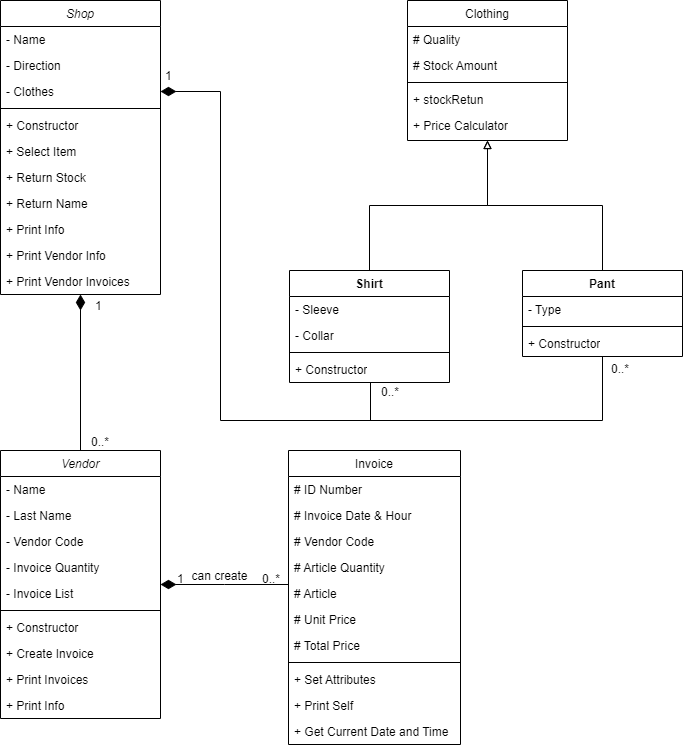

The diagram above was exported from draw.io. Its source (the exported page's mxGraphModel, read from the mxfile embedded in the PNG):
<mxGraphModel dx="833" dy="492" grid="1" gridSize="10" guides="1" tooltips="1" connect="1" arrows="1" fold="1" page="1" pageScale="1" pageWidth="827" pageHeight="1169" math="0" shadow="0">
  <root>
    <mxCell id="WIyWlLk6GJQsqaUBKTNV-0" />
    <mxCell id="WIyWlLk6GJQsqaUBKTNV-1" parent="WIyWlLk6GJQsqaUBKTNV-0" />
    <mxCell id="zkfFHV4jXpPFQw0GAbJ--0" value="Vendor" style="swimlane;fontStyle=2;align=center;verticalAlign=top;childLayout=stackLayout;horizontal=1;startSize=26;horizontalStack=0;resizeParent=1;resizeLast=0;collapsible=1;marginBottom=0;rounded=0;shadow=0;strokeWidth=1;" parent="WIyWlLk6GJQsqaUBKTNV-1" vertex="1">
      <mxGeometry x="140" y="560" width="160" height="268" as="geometry">
        <mxRectangle x="230" y="140" width="160" height="26" as="alternateBounds" />
      </mxGeometry>
    </mxCell>
    <mxCell id="zkfFHV4jXpPFQw0GAbJ--1" value="- Name" style="text;align=left;verticalAlign=top;spacingLeft=4;spacingRight=4;overflow=hidden;rotatable=0;points=[[0,0.5],[1,0.5]];portConstraint=eastwest;" parent="zkfFHV4jXpPFQw0GAbJ--0" vertex="1">
      <mxGeometry y="26" width="160" height="26" as="geometry" />
    </mxCell>
    <mxCell id="zkfFHV4jXpPFQw0GAbJ--2" value="- Last Name" style="text;align=left;verticalAlign=top;spacingLeft=4;spacingRight=4;overflow=hidden;rotatable=0;points=[[0,0.5],[1,0.5]];portConstraint=eastwest;rounded=0;shadow=0;html=0;" parent="zkfFHV4jXpPFQw0GAbJ--0" vertex="1">
      <mxGeometry y="52" width="160" height="26" as="geometry" />
    </mxCell>
    <mxCell id="zkfFHV4jXpPFQw0GAbJ--3" value="- Vendor Code" style="text;align=left;verticalAlign=top;spacingLeft=4;spacingRight=4;overflow=hidden;rotatable=0;points=[[0,0.5],[1,0.5]];portConstraint=eastwest;rounded=0;shadow=0;html=0;" parent="zkfFHV4jXpPFQw0GAbJ--0" vertex="1">
      <mxGeometry y="78" width="160" height="26" as="geometry" />
    </mxCell>
    <mxCell id="YVzF_1nO1fn67PjXUUFJ-3" value="- Invoice Quantity" style="text;align=left;verticalAlign=top;spacingLeft=4;spacingRight=4;overflow=hidden;rotatable=0;points=[[0,0.5],[1,0.5]];portConstraint=eastwest;rounded=0;shadow=0;html=0;" parent="zkfFHV4jXpPFQw0GAbJ--0" vertex="1">
      <mxGeometry y="104" width="160" height="26" as="geometry" />
    </mxCell>
    <mxCell id="YVzF_1nO1fn67PjXUUFJ-2" value="- Invoice List" style="text;align=left;verticalAlign=top;spacingLeft=4;spacingRight=4;overflow=hidden;rotatable=0;points=[[0,0.5],[1,0.5]];portConstraint=eastwest;rounded=0;shadow=0;html=0;" parent="zkfFHV4jXpPFQw0GAbJ--0" vertex="1">
      <mxGeometry y="130" width="160" height="26" as="geometry" />
    </mxCell>
    <mxCell id="zkfFHV4jXpPFQw0GAbJ--4" value="" style="line;html=1;strokeWidth=1;align=left;verticalAlign=middle;spacingTop=-1;spacingLeft=3;spacingRight=3;rotatable=0;labelPosition=right;points=[];portConstraint=eastwest;" parent="zkfFHV4jXpPFQw0GAbJ--0" vertex="1">
      <mxGeometry y="156" width="160" height="8" as="geometry" />
    </mxCell>
    <mxCell id="zV0Fh2VEqelZGE8_6gUF-6" value="+ Constructor" style="text;align=left;verticalAlign=top;spacingLeft=4;spacingRight=4;overflow=hidden;rotatable=0;points=[[0,0.5],[1,0.5]];portConstraint=eastwest;" parent="zkfFHV4jXpPFQw0GAbJ--0" vertex="1">
      <mxGeometry y="164" width="160" height="26" as="geometry" />
    </mxCell>
    <mxCell id="zkfFHV4jXpPFQw0GAbJ--5" value="+ Create Invoice" style="text;align=left;verticalAlign=top;spacingLeft=4;spacingRight=4;overflow=hidden;rotatable=0;points=[[0,0.5],[1,0.5]];portConstraint=eastwest;" parent="zkfFHV4jXpPFQw0GAbJ--0" vertex="1">
      <mxGeometry y="190" width="160" height="26" as="geometry" />
    </mxCell>
    <mxCell id="YVzF_1nO1fn67PjXUUFJ-4" value="+ Print Invoices" style="text;align=left;verticalAlign=top;spacingLeft=4;spacingRight=4;overflow=hidden;rotatable=0;points=[[0,0.5],[1,0.5]];portConstraint=eastwest;" parent="zkfFHV4jXpPFQw0GAbJ--0" vertex="1">
      <mxGeometry y="216" width="160" height="26" as="geometry" />
    </mxCell>
    <mxCell id="YVzF_1nO1fn67PjXUUFJ-5" value="+ Print Info" style="text;align=left;verticalAlign=top;spacingLeft=4;spacingRight=4;overflow=hidden;rotatable=0;points=[[0,0.5],[1,0.5]];portConstraint=eastwest;" parent="zkfFHV4jXpPFQw0GAbJ--0" vertex="1">
      <mxGeometry y="242" width="160" height="26" as="geometry" />
    </mxCell>
    <mxCell id="zkfFHV4jXpPFQw0GAbJ--17" value="Invoice" style="swimlane;fontStyle=0;align=center;verticalAlign=top;childLayout=stackLayout;horizontal=1;startSize=26;horizontalStack=0;resizeParent=1;resizeLast=0;collapsible=1;marginBottom=0;rounded=0;shadow=0;strokeWidth=1;" parent="WIyWlLk6GJQsqaUBKTNV-1" vertex="1">
      <mxGeometry x="428" y="560" width="172" height="294" as="geometry">
        <mxRectangle x="550" y="140" width="160" height="26" as="alternateBounds" />
      </mxGeometry>
    </mxCell>
    <mxCell id="zkfFHV4jXpPFQw0GAbJ--18" value="# ID Number" style="text;align=left;verticalAlign=top;spacingLeft=4;spacingRight=4;overflow=hidden;rotatable=0;points=[[0,0.5],[1,0.5]];portConstraint=eastwest;" parent="zkfFHV4jXpPFQw0GAbJ--17" vertex="1">
      <mxGeometry y="26" width="172" height="26" as="geometry" />
    </mxCell>
    <mxCell id="zkfFHV4jXpPFQw0GAbJ--19" value="# Invoice Date &amp; Hour" style="text;align=left;verticalAlign=top;spacingLeft=4;spacingRight=4;overflow=hidden;rotatable=0;points=[[0,0.5],[1,0.5]];portConstraint=eastwest;rounded=0;shadow=0;html=0;" parent="zkfFHV4jXpPFQw0GAbJ--17" vertex="1">
      <mxGeometry y="52" width="172" height="26" as="geometry" />
    </mxCell>
    <mxCell id="zkfFHV4jXpPFQw0GAbJ--20" value="# Vendor Code" style="text;align=left;verticalAlign=top;spacingLeft=4;spacingRight=4;overflow=hidden;rotatable=0;points=[[0,0.5],[1,0.5]];portConstraint=eastwest;rounded=0;shadow=0;html=0;" parent="zkfFHV4jXpPFQw0GAbJ--17" vertex="1">
      <mxGeometry y="78" width="172" height="26" as="geometry" />
    </mxCell>
    <mxCell id="zkfFHV4jXpPFQw0GAbJ--22" value="# Article Quantity" style="text;align=left;verticalAlign=top;spacingLeft=4;spacingRight=4;overflow=hidden;rotatable=0;points=[[0,0.5],[1,0.5]];portConstraint=eastwest;rounded=0;shadow=0;html=0;" parent="zkfFHV4jXpPFQw0GAbJ--17" vertex="1">
      <mxGeometry y="104" width="172" height="26" as="geometry" />
    </mxCell>
    <mxCell id="zkfFHV4jXpPFQw0GAbJ--21" value="# Article" style="text;align=left;verticalAlign=top;spacingLeft=4;spacingRight=4;overflow=hidden;rotatable=0;points=[[0,0.5],[1,0.5]];portConstraint=eastwest;rounded=0;shadow=0;html=0;" parent="zkfFHV4jXpPFQw0GAbJ--17" vertex="1">
      <mxGeometry y="130" width="172" height="26" as="geometry" />
    </mxCell>
    <mxCell id="bg9-0kNRh8CfFZDqFwTq-1" value="# Unit Price" style="text;align=left;verticalAlign=top;spacingLeft=4;spacingRight=4;overflow=hidden;rotatable=0;points=[[0,0.5],[1,0.5]];portConstraint=eastwest;rounded=0;shadow=0;html=0;" parent="zkfFHV4jXpPFQw0GAbJ--17" vertex="1">
      <mxGeometry y="156" width="172" height="26" as="geometry" />
    </mxCell>
    <mxCell id="o4mFa7nrGLSe9aZR-qi--0" value="# Total Price" style="text;align=left;verticalAlign=top;spacingLeft=4;spacingRight=4;overflow=hidden;rotatable=0;points=[[0,0.5],[1,0.5]];portConstraint=eastwest;rounded=0;shadow=0;html=0;" parent="zkfFHV4jXpPFQw0GAbJ--17" vertex="1">
      <mxGeometry y="182" width="172" height="26" as="geometry" />
    </mxCell>
    <mxCell id="zkfFHV4jXpPFQw0GAbJ--23" value="" style="line;html=1;strokeWidth=1;align=left;verticalAlign=middle;spacingTop=-1;spacingLeft=3;spacingRight=3;rotatable=0;labelPosition=right;points=[];portConstraint=eastwest;" parent="zkfFHV4jXpPFQw0GAbJ--17" vertex="1">
      <mxGeometry y="208" width="172" height="8" as="geometry" />
    </mxCell>
    <mxCell id="zkfFHV4jXpPFQw0GAbJ--25" value="+ Set Attributes" style="text;align=left;verticalAlign=top;spacingLeft=4;spacingRight=4;overflow=hidden;rotatable=0;points=[[0,0.5],[1,0.5]];portConstraint=eastwest;" parent="zkfFHV4jXpPFQw0GAbJ--17" vertex="1">
      <mxGeometry y="216" width="172" height="26" as="geometry" />
    </mxCell>
    <mxCell id="YVzF_1nO1fn67PjXUUFJ-1" value="+ Print Self" style="text;align=left;verticalAlign=top;spacingLeft=4;spacingRight=4;overflow=hidden;rotatable=0;points=[[0,0.5],[1,0.5]];portConstraint=eastwest;" parent="zkfFHV4jXpPFQw0GAbJ--17" vertex="1">
      <mxGeometry y="242" width="172" height="26" as="geometry" />
    </mxCell>
    <mxCell id="YVzF_1nO1fn67PjXUUFJ-12" value="+ Get Current Date and Time" style="text;align=left;verticalAlign=top;spacingLeft=4;spacingRight=4;overflow=hidden;rotatable=0;points=[[0,0.5],[1,0.5]];portConstraint=eastwest;" parent="zkfFHV4jXpPFQw0GAbJ--17" vertex="1">
      <mxGeometry y="268" width="172" height="26" as="geometry" />
    </mxCell>
    <mxCell id="zkfFHV4jXpPFQw0GAbJ--26" value="" style="endArrow=none;shadow=0;strokeWidth=1;rounded=0;endFill=0;edgeStyle=elbowEdgeStyle;elbow=vertical;startArrow=diamondThin;startFill=1;startSize=13;" parent="WIyWlLk6GJQsqaUBKTNV-1" source="zkfFHV4jXpPFQw0GAbJ--0" target="zkfFHV4jXpPFQw0GAbJ--17" edge="1">
      <mxGeometry x="0.5" y="41" relative="1" as="geometry">
        <mxPoint x="300" y="632" as="sourcePoint" />
        <mxPoint x="460" y="632" as="targetPoint" />
        <mxPoint x="-40" y="32" as="offset" />
      </mxGeometry>
    </mxCell>
    <mxCell id="zkfFHV4jXpPFQw0GAbJ--27" value="1" style="resizable=0;align=left;verticalAlign=bottom;labelBackgroundColor=none;fontSize=12;" parent="zkfFHV4jXpPFQw0GAbJ--26" connectable="0" vertex="1">
      <mxGeometry x="-1" relative="1" as="geometry">
        <mxPoint x="15" y="3" as="offset" />
      </mxGeometry>
    </mxCell>
    <mxCell id="zkfFHV4jXpPFQw0GAbJ--28" value="0..*" style="resizable=0;align=right;verticalAlign=bottom;labelBackgroundColor=none;fontSize=12;" parent="zkfFHV4jXpPFQw0GAbJ--26" connectable="0" vertex="1">
      <mxGeometry x="1" relative="1" as="geometry">
        <mxPoint x="-7" y="3" as="offset" />
      </mxGeometry>
    </mxCell>
    <mxCell id="zkfFHV4jXpPFQw0GAbJ--29" value="can create" style="text;html=1;resizable=0;points=[];;align=center;verticalAlign=middle;labelBackgroundColor=none;rounded=0;shadow=0;strokeWidth=1;fontSize=12;" parent="zkfFHV4jXpPFQw0GAbJ--26" vertex="1" connectable="0">
      <mxGeometry x="0.5" y="49" relative="1" as="geometry">
        <mxPoint x="-38" y="40" as="offset" />
      </mxGeometry>
    </mxCell>
    <mxCell id="P7lNX4aS3UGJx9mh83-L-43" style="edgeStyle=orthogonalEdgeStyle;rounded=0;orthogonalLoop=1;jettySize=auto;html=1;entryX=0.5;entryY=0;entryDx=0;entryDy=0;endArrow=none;endFill=0;startArrow=diamondThin;startFill=1;sourcePerimeterSpacing=0;startSize=13;" parent="WIyWlLk6GJQsqaUBKTNV-1" source="P7lNX4aS3UGJx9mh83-L-0" target="zkfFHV4jXpPFQw0GAbJ--0" edge="1">
      <mxGeometry relative="1" as="geometry" />
    </mxCell>
    <mxCell id="P7lNX4aS3UGJx9mh83-L-0" value="Shop" style="swimlane;fontStyle=2;align=center;verticalAlign=top;childLayout=stackLayout;horizontal=1;startSize=26;horizontalStack=0;resizeParent=1;resizeLast=0;collapsible=1;marginBottom=0;rounded=0;shadow=0;strokeWidth=1;" parent="WIyWlLk6GJQsqaUBKTNV-1" vertex="1">
      <mxGeometry x="140" y="110" width="160" height="294" as="geometry">
        <mxRectangle x="140" y="110" width="160" height="26" as="alternateBounds" />
      </mxGeometry>
    </mxCell>
    <mxCell id="P7lNX4aS3UGJx9mh83-L-1" value="- Name" style="text;align=left;verticalAlign=top;spacingLeft=4;spacingRight=4;overflow=hidden;rotatable=0;points=[[0,0.5],[1,0.5]];portConstraint=eastwest;" parent="P7lNX4aS3UGJx9mh83-L-0" vertex="1">
      <mxGeometry y="26" width="160" height="26" as="geometry" />
    </mxCell>
    <mxCell id="P7lNX4aS3UGJx9mh83-L-2" value="- Direction" style="text;align=left;verticalAlign=top;spacingLeft=4;spacingRight=4;overflow=hidden;rotatable=0;points=[[0,0.5],[1,0.5]];portConstraint=eastwest;rounded=0;shadow=0;html=0;" parent="P7lNX4aS3UGJx9mh83-L-0" vertex="1">
      <mxGeometry y="52" width="160" height="26" as="geometry" />
    </mxCell>
    <mxCell id="P7lNX4aS3UGJx9mh83-L-3" value="- Clothes" style="text;align=left;verticalAlign=top;spacingLeft=4;spacingRight=4;overflow=hidden;rotatable=0;points=[[0,0.5],[1,0.5]];portConstraint=eastwest;rounded=0;shadow=0;html=0;" parent="P7lNX4aS3UGJx9mh83-L-0" vertex="1">
      <mxGeometry y="78" width="160" height="26" as="geometry" />
    </mxCell>
    <mxCell id="P7lNX4aS3UGJx9mh83-L-4" value="" style="line;html=1;strokeWidth=1;align=left;verticalAlign=middle;spacingTop=-1;spacingLeft=3;spacingRight=3;rotatable=0;labelPosition=right;points=[];portConstraint=eastwest;" parent="P7lNX4aS3UGJx9mh83-L-0" vertex="1">
      <mxGeometry y="104" width="160" height="8" as="geometry" />
    </mxCell>
    <mxCell id="zV0Fh2VEqelZGE8_6gUF-8" value="+ Constructor" style="text;align=left;verticalAlign=top;spacingLeft=4;spacingRight=4;overflow=hidden;rotatable=0;points=[[0,0.5],[1,0.5]];portConstraint=eastwest;" parent="P7lNX4aS3UGJx9mh83-L-0" vertex="1">
      <mxGeometry y="112" width="160" height="26" as="geometry" />
    </mxCell>
    <mxCell id="P7lNX4aS3UGJx9mh83-L-5" value="+ Select Item" style="text;align=left;verticalAlign=top;spacingLeft=4;spacingRight=4;overflow=hidden;rotatable=0;points=[[0,0.5],[1,0.5]];portConstraint=eastwest;" parent="P7lNX4aS3UGJx9mh83-L-0" vertex="1">
      <mxGeometry y="138" width="160" height="26" as="geometry" />
    </mxCell>
    <mxCell id="YVzF_1nO1fn67PjXUUFJ-7" value="+ Return Stock" style="text;align=left;verticalAlign=top;spacingLeft=4;spacingRight=4;overflow=hidden;rotatable=0;points=[[0,0.5],[1,0.5]];portConstraint=eastwest;" parent="P7lNX4aS3UGJx9mh83-L-0" vertex="1">
      <mxGeometry y="164" width="160" height="26" as="geometry" />
    </mxCell>
    <mxCell id="zV0Fh2VEqelZGE8_6gUF-12" value="+ Return Name" style="text;align=left;verticalAlign=top;spacingLeft=4;spacingRight=4;overflow=hidden;rotatable=0;points=[[0,0.5],[1,0.5]];portConstraint=eastwest;" parent="P7lNX4aS3UGJx9mh83-L-0" vertex="1">
      <mxGeometry y="190" width="160" height="26" as="geometry" />
    </mxCell>
    <mxCell id="YVzF_1nO1fn67PjXUUFJ-8" value="+ Print Info" style="text;align=left;verticalAlign=top;spacingLeft=4;spacingRight=4;overflow=hidden;rotatable=0;points=[[0,0.5],[1,0.5]];portConstraint=eastwest;" parent="P7lNX4aS3UGJx9mh83-L-0" vertex="1">
      <mxGeometry y="216" width="160" height="26" as="geometry" />
    </mxCell>
    <mxCell id="YVzF_1nO1fn67PjXUUFJ-9" value="+ Print Vendor Info" style="text;align=left;verticalAlign=top;spacingLeft=4;spacingRight=4;overflow=hidden;rotatable=0;points=[[0,0.5],[1,0.5]];portConstraint=eastwest;" parent="P7lNX4aS3UGJx9mh83-L-0" vertex="1">
      <mxGeometry y="242" width="160" height="26" as="geometry" />
    </mxCell>
    <mxCell id="YVzF_1nO1fn67PjXUUFJ-10" value="+ Print Vendor Invoices" style="text;align=left;verticalAlign=top;spacingLeft=4;spacingRight=4;overflow=hidden;rotatable=0;points=[[0,0.5],[1,0.5]];portConstraint=eastwest;" parent="P7lNX4aS3UGJx9mh83-L-0" vertex="1">
      <mxGeometry y="268" width="160" height="26" as="geometry" />
    </mxCell>
    <mxCell id="P7lNX4aS3UGJx9mh83-L-7" value="Clothing" style="swimlane;fontStyle=0;align=center;verticalAlign=top;childLayout=stackLayout;horizontal=1;startSize=26;horizontalStack=0;resizeParent=1;resizeLast=0;collapsible=1;marginBottom=0;rounded=0;shadow=0;strokeWidth=1;" parent="WIyWlLk6GJQsqaUBKTNV-1" vertex="1">
      <mxGeometry x="547" y="110" width="160" height="140" as="geometry">
        <mxRectangle x="550" y="140" width="160" height="26" as="alternateBounds" />
      </mxGeometry>
    </mxCell>
    <mxCell id="P7lNX4aS3UGJx9mh83-L-8" value="# Quality" style="text;align=left;verticalAlign=top;spacingLeft=4;spacingRight=4;overflow=hidden;rotatable=0;points=[[0,0.5],[1,0.5]];portConstraint=eastwest;" parent="P7lNX4aS3UGJx9mh83-L-7" vertex="1">
      <mxGeometry y="26" width="160" height="26" as="geometry" />
    </mxCell>
    <mxCell id="P7lNX4aS3UGJx9mh83-L-10" value="# Stock Amount" style="text;align=left;verticalAlign=top;spacingLeft=4;spacingRight=4;overflow=hidden;rotatable=0;points=[[0,0.5],[1,0.5]];portConstraint=eastwest;rounded=0;shadow=0;html=0;" parent="P7lNX4aS3UGJx9mh83-L-7" vertex="1">
      <mxGeometry y="52" width="160" height="26" as="geometry" />
    </mxCell>
    <mxCell id="P7lNX4aS3UGJx9mh83-L-14" value="" style="line;html=1;strokeWidth=1;align=left;verticalAlign=middle;spacingTop=-1;spacingLeft=3;spacingRight=3;rotatable=0;labelPosition=right;points=[];portConstraint=eastwest;" parent="P7lNX4aS3UGJx9mh83-L-7" vertex="1">
      <mxGeometry y="78" width="160" height="8" as="geometry" />
    </mxCell>
    <mxCell id="P7lNX4aS3UGJx9mh83-L-16" value="+ stockRetun" style="text;align=left;verticalAlign=top;spacingLeft=4;spacingRight=4;overflow=hidden;rotatable=0;points=[[0,0.5],[1,0.5]];portConstraint=eastwest;" parent="P7lNX4aS3UGJx9mh83-L-7" vertex="1">
      <mxGeometry y="86" width="160" height="26" as="geometry" />
    </mxCell>
    <mxCell id="zV0Fh2VEqelZGE8_6gUF-4" value="+ Price Calculator" style="text;strokeColor=none;fillColor=none;align=left;verticalAlign=top;spacingLeft=4;spacingRight=4;overflow=hidden;rotatable=0;points=[[0,0.5],[1,0.5]];portConstraint=eastwest;whiteSpace=wrap;html=1;" parent="P7lNX4aS3UGJx9mh83-L-7" vertex="1">
      <mxGeometry y="112" width="160" height="26" as="geometry" />
    </mxCell>
    <mxCell id="P7lNX4aS3UGJx9mh83-L-39" style="edgeStyle=orthogonalEdgeStyle;rounded=0;orthogonalLoop=1;jettySize=auto;html=1;entryX=0.5;entryY=1;entryDx=0;entryDy=0;endArrow=block;endFill=0;" parent="WIyWlLk6GJQsqaUBKTNV-1" source="P7lNX4aS3UGJx9mh83-L-21" target="P7lNX4aS3UGJx9mh83-L-7" edge="1">
      <mxGeometry relative="1" as="geometry" />
    </mxCell>
    <mxCell id="zV0Fh2VEqelZGE8_6gUF-2" style="edgeStyle=orthogonalEdgeStyle;rounded=0;orthogonalLoop=1;jettySize=auto;html=1;endArrow=none;endFill=0;" parent="WIyWlLk6GJQsqaUBKTNV-1" source="P7lNX4aS3UGJx9mh83-L-21" edge="1">
      <mxGeometry relative="1" as="geometry">
        <mxPoint x="480" y="530" as="targetPoint" />
        <Array as="points">
          <mxPoint x="510" y="530" />
        </Array>
      </mxGeometry>
    </mxCell>
    <mxCell id="P7lNX4aS3UGJx9mh83-L-21" value="Shirt" style="swimlane;fontStyle=1;align=center;verticalAlign=top;childLayout=stackLayout;horizontal=1;startSize=26;horizontalStack=0;resizeParent=1;resizeParentMax=0;resizeLast=0;collapsible=1;marginBottom=0;whiteSpace=wrap;html=1;" parent="WIyWlLk6GJQsqaUBKTNV-1" vertex="1">
      <mxGeometry x="429" y="380" width="160" height="112" as="geometry" />
    </mxCell>
    <mxCell id="P7lNX4aS3UGJx9mh83-L-22" value="- Sleeve" style="text;strokeColor=none;fillColor=none;align=left;verticalAlign=top;spacingLeft=4;spacingRight=4;overflow=hidden;rotatable=0;points=[[0,0.5],[1,0.5]];portConstraint=eastwest;whiteSpace=wrap;html=1;" parent="P7lNX4aS3UGJx9mh83-L-21" vertex="1">
      <mxGeometry y="26" width="160" height="26" as="geometry" />
    </mxCell>
    <mxCell id="P7lNX4aS3UGJx9mh83-L-41" value="- Collar" style="text;strokeColor=none;fillColor=none;align=left;verticalAlign=top;spacingLeft=4;spacingRight=4;overflow=hidden;rotatable=0;points=[[0,0.5],[1,0.5]];portConstraint=eastwest;whiteSpace=wrap;html=1;" parent="P7lNX4aS3UGJx9mh83-L-21" vertex="1">
      <mxGeometry y="52" width="160" height="26" as="geometry" />
    </mxCell>
    <mxCell id="P7lNX4aS3UGJx9mh83-L-23" value="" style="line;strokeWidth=1;fillColor=none;align=left;verticalAlign=middle;spacingTop=-1;spacingLeft=3;spacingRight=3;rotatable=0;labelPosition=right;points=[];portConstraint=eastwest;strokeColor=inherit;" parent="P7lNX4aS3UGJx9mh83-L-21" vertex="1">
      <mxGeometry y="78" width="160" height="8" as="geometry" />
    </mxCell>
    <mxCell id="P7lNX4aS3UGJx9mh83-L-24" value="+ Constructor" style="text;strokeColor=none;fillColor=none;align=left;verticalAlign=top;spacingLeft=4;spacingRight=4;overflow=hidden;rotatable=0;points=[[0,0.5],[1,0.5]];portConstraint=eastwest;whiteSpace=wrap;html=1;" parent="P7lNX4aS3UGJx9mh83-L-21" vertex="1">
      <mxGeometry y="86" width="160" height="26" as="geometry" />
    </mxCell>
    <mxCell id="P7lNX4aS3UGJx9mh83-L-40" style="edgeStyle=orthogonalEdgeStyle;rounded=0;orthogonalLoop=1;jettySize=auto;html=1;entryX=0.5;entryY=1;entryDx=0;entryDy=0;endArrow=block;endFill=0;" parent="WIyWlLk6GJQsqaUBKTNV-1" source="P7lNX4aS3UGJx9mh83-L-25" target="P7lNX4aS3UGJx9mh83-L-7" edge="1">
      <mxGeometry relative="1" as="geometry" />
    </mxCell>
    <mxCell id="zV0Fh2VEqelZGE8_6gUF-0" style="edgeStyle=orthogonalEdgeStyle;rounded=0;orthogonalLoop=1;jettySize=auto;html=1;entryX=1;entryY=0.5;entryDx=0;entryDy=0;endArrow=diamondThin;endFill=1;endSize=13;" parent="WIyWlLk6GJQsqaUBKTNV-1" source="P7lNX4aS3UGJx9mh83-L-25" target="P7lNX4aS3UGJx9mh83-L-3" edge="1">
      <mxGeometry relative="1" as="geometry">
        <mxPoint x="350" y="530" as="targetPoint" />
        <Array as="points">
          <mxPoint x="742" y="530" />
          <mxPoint x="360" y="530" />
          <mxPoint x="360" y="201" />
        </Array>
      </mxGeometry>
    </mxCell>
    <mxCell id="P7lNX4aS3UGJx9mh83-L-25" value="Pant" style="swimlane;fontStyle=1;align=center;verticalAlign=top;childLayout=stackLayout;horizontal=1;startSize=26;horizontalStack=0;resizeParent=1;resizeParentMax=0;resizeLast=0;collapsible=1;marginBottom=0;whiteSpace=wrap;html=1;" parent="WIyWlLk6GJQsqaUBKTNV-1" vertex="1">
      <mxGeometry x="662" y="380" width="160" height="86" as="geometry" />
    </mxCell>
    <mxCell id="P7lNX4aS3UGJx9mh83-L-26" value="- Type" style="text;strokeColor=none;fillColor=none;align=left;verticalAlign=top;spacingLeft=4;spacingRight=4;overflow=hidden;rotatable=0;points=[[0,0.5],[1,0.5]];portConstraint=eastwest;whiteSpace=wrap;html=1;" parent="P7lNX4aS3UGJx9mh83-L-25" vertex="1">
      <mxGeometry y="26" width="160" height="26" as="geometry" />
    </mxCell>
    <mxCell id="P7lNX4aS3UGJx9mh83-L-27" value="" style="line;strokeWidth=1;fillColor=none;align=left;verticalAlign=middle;spacingTop=-1;spacingLeft=3;spacingRight=3;rotatable=0;labelPosition=right;points=[];portConstraint=eastwest;strokeColor=inherit;" parent="P7lNX4aS3UGJx9mh83-L-25" vertex="1">
      <mxGeometry y="52" width="160" height="8" as="geometry" />
    </mxCell>
    <mxCell id="YVzF_1nO1fn67PjXUUFJ-0" value="+ Constructor" style="text;strokeColor=none;fillColor=none;align=left;verticalAlign=top;spacingLeft=4;spacingRight=4;overflow=hidden;rotatable=0;points=[[0,0.5],[1,0.5]];portConstraint=eastwest;whiteSpace=wrap;html=1;" parent="P7lNX4aS3UGJx9mh83-L-25" vertex="1">
      <mxGeometry y="60" width="160" height="26" as="geometry" />
    </mxCell>
    <mxCell id="P7lNX4aS3UGJx9mh83-L-48" value="0..*" style="resizable=0;align=right;verticalAlign=bottom;labelBackgroundColor=none;fontSize=12;" parent="WIyWlLk6GJQsqaUBKTNV-1" connectable="0" vertex="1">
      <mxGeometry x="249.99666666666675" y="559.9966666666667" as="geometry" />
    </mxCell>
    <mxCell id="zV0Fh2VEqelZGE8_6gUF-3" value="1" style="resizable=0;align=left;verticalAlign=bottom;labelBackgroundColor=none;fontSize=12;" parent="WIyWlLk6GJQsqaUBKTNV-1" connectable="0" vertex="1">
      <mxGeometry x="240" y="430" as="geometry">
        <mxPoint x="-7" y="-6" as="offset" />
      </mxGeometry>
    </mxCell>
    <mxCell id="zV0Fh2VEqelZGE8_6gUF-9" value="1" style="resizable=0;align=left;verticalAlign=bottom;labelBackgroundColor=none;fontSize=12;" parent="WIyWlLk6GJQsqaUBKTNV-1" connectable="0" vertex="1">
      <mxGeometry x="310" y="200" as="geometry">
        <mxPoint x="-7" y="-6" as="offset" />
      </mxGeometry>
    </mxCell>
    <mxCell id="zV0Fh2VEqelZGE8_6gUF-10" value="0..*" style="resizable=0;align=right;verticalAlign=bottom;labelBackgroundColor=none;fontSize=12;" parent="WIyWlLk6GJQsqaUBKTNV-1" connectable="0" vertex="1">
      <mxGeometry x="540" y="510" as="geometry" />
    </mxCell>
    <mxCell id="zV0Fh2VEqelZGE8_6gUF-11" value="0..*" style="resizable=0;align=right;verticalAlign=bottom;labelBackgroundColor=none;fontSize=12;" parent="WIyWlLk6GJQsqaUBKTNV-1" connectable="0" vertex="1">
      <mxGeometry x="770" y="487" as="geometry" />
    </mxCell>
  </root>
</mxGraphModel>